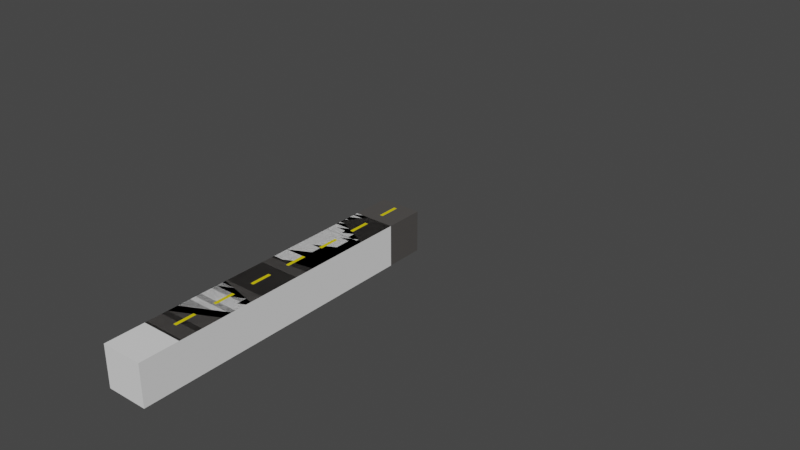 # Source: curve_test.blend  (saved by Blender 2.90.8; exported with 4.5.12 LTS)
import bpy
from mathutils import Matrix  # noqa: F401  (used for matrix-valued properties, if any)

bpy.ops.wm.read_factory_settings(use_empty=True)
scene = bpy.context.scene
scene.name = 'Scene'

# ---- collections
col_collection = bpy.data.collections.new('Collection'); scene.collection.children.link(col_collection)
col_start_and_end = bpy.data.collections.new('start and end'); scene.collection.children.link(col_start_and_end)

# ---- materials (node trees are filled in below, after node groups)
mat_road = bpy.data.materials.new('road')
mat_road.use_transparent_shadow = False
mat_yellow_paint = bpy.data.materials.new('yellow paint')
mat_yellow_paint.use_transparent_shadow = False

# ---- material node trees
mat_road.use_nodes = True; mat_road.node_tree.nodes.clear()
_N = mat_road.node_tree.nodes; _L = mat_road.node_tree.links
n0 = _N.new('ShaderNodeBsdfPrincipled'); n0.name = 'Principled BSDF'; n0.location = (10, 300)
n0.distribution = 'GGX'
n0.subsurface_method = 'BURLEY'
n0.inputs[0].default_value = (0.08001, 0.07511, 0.07156, 1.0)
n0.inputs[3].default_value = 1.45
n0.inputs[27].default_value = (0.0, 0.0, 0.0, 1.0)
n0.inputs[28].default_value = 1.0
n1 = _N.new('ShaderNodeOutputMaterial'); n1.name = 'Material Output'; n1.location = (300, 300)
_L.new(n0.outputs[0], n1.inputs[0])
n1.is_active_output = True
mat_yellow_paint.use_nodes = True; mat_yellow_paint.node_tree.nodes.clear()
_N = mat_yellow_paint.node_tree.nodes; _L = mat_yellow_paint.node_tree.links
n0 = _N.new('ShaderNodeBsdfPrincipled'); n0.name = 'Principled BSDF'; n0.location = (10, 300)
n0.distribution = 'GGX'
n0.subsurface_method = 'BURLEY'
n0.inputs[0].default_value = (0.8, 0.6576, 0.0, 1.0)
n0.inputs[3].default_value = 1.45
n0.inputs[27].default_value = (0.0, 0.0, 0.0, 1.0)
n0.inputs[28].default_value = 1.0
n1 = _N.new('ShaderNodeOutputMaterial'); n1.name = 'Material Output'; n1.location = (300, 300)
_L.new(n0.outputs[0], n1.inputs[0])
n1.is_active_output = True

# ---- world
world_world = bpy.data.worlds.new('World'); scene.world = world_world
world_world.use_nodes = True; world_world.node_tree.nodes.clear()
_N = world_world.node_tree.nodes; _L = world_world.node_tree.links
n0 = _N.new('ShaderNodeOutputWorld'); n0.name = 'World Output'; n0.location = (300, 300)
n1 = _N.new('ShaderNodeBackground'); n1.name = 'Background'; n1.location = (10, 300)
n1.inputs[0].default_value = (0.05088, 0.05088, 0.05088, 1.0)
_L.new(n1.outputs[0], n0.inputs[0])
n0.is_active_output = True
world_world.color = (0.05088, 0.05088, 0.05088)
world_world.use_sun_shadow = False
world_world.sun_shadow_jitter_overblur = 0.0

# ---- meshes
me_plane = bpy.data.meshes.new('Plane')
me_plane.from_pydata([(-1.0, -1.0, 0.0), (1.0, -1.0, 0.0), (-1.0, 1.0, 0.0), (1.0, 1.0, 0.0)], [], [(0, 1, 3, 2)])
_uv = me_plane.uv_layers.new(name='UVMap')
_uv.uv.foreach_set('vector', [0.0, 0.0, 1.0, 0.0, 1.0, 1.0, 0.0, 1.0])
me_plane.use_remesh_fix_poles = True
me_plane.use_remesh_preserve_attributes = False
me_plane.use_mirror_vertex_groups = False
me_plane.update()
me_plane_001 = bpy.data.meshes.new('Plane.001')
me_plane_001.from_pydata([(-1.0, -1.0, -0.05), (1.0, -1.0, -0.05), (-1.0, 1.0, -0.05), (1.0, 1.0, -0.05)], [], [(0, 1, 3, 2)])
_uv = me_plane_001.uv_layers.new(name='UVMap')
_uv.uv.foreach_set('vector', [0.0, 0.0, 1.0, 0.0, 1.0, 1.0, 0.0, 1.0])
me_plane_001.use_remesh_fix_poles = True
me_plane_001.use_remesh_preserve_attributes = False
me_plane_001.use_mirror_vertex_groups = False
me_plane_001.update()
me_cube = bpy.data.meshes.new('Cube')
me_cube.from_pydata([(-1.0, -1.0, -1.0), (-1.0, -1.0, 1.0), (-1.0, 1.0, -1.0), (-1.0, 1.0, 1.0), (1.0, -1.0, -1.0), (1.0, -1.0, 1.0), (1.0, 1.0, -1.0), (1.0, 1.0, 1.0), (-1.0, 0.96, -1.0), (-1.0, 0.92, -1.0), (-1.0, 0.88, -1.0), (-1.0, 0.84, -1.0), (-1.0, 0.8, -1.0), (-1.0, 0.76, -1.0), (-1.0, 0.72, -1.0), (-1.0, 0.68, -1.0), (-1.0, 0.64, -1.0), (-1.0, 0.6, -1.0), (-1.0, 0.56, -1.0), (-1.0, 0.52, -1.0), (-1.0, 0.48, -1.0), (-1.0, 0.44, -1.0), (-1.0, 0.4, -1.0), (-1.0, 0.36, -1.0), (-1.0, 0.32, -1.0), (-1.0, 0.28, -1.0), (-1.0, 0.24, -1.0), (-1.0, 0.2, -1.0), (-1.0, 0.16, -1.0), (-1.0, 0.12, -1.0), (-1.0, 0.08, -1.0), (-1.0, 0.04, -1.0), (-1.0, -1.602e-07, -1.0), (-1.0, -0.04, -1.0), (-1.0, -0.08, -1.0), (-1.0, -0.12, -1.0), (-1.0, -0.16, -1.0), (-1.0, -0.2, -1.0), (-1.0, -0.24, -1.0), (-1.0, -0.28, -1.0), (-1.0, -0.32, -1.0), (-1.0, -0.36, -1.0), (-1.0, -0.4, -1.0), (-1.0, -0.44, -1.0), (-1.0, -0.48, -1.0), (-1.0, -0.52, -1.0), (-1.0, -0.56, -1.0), (-1.0, -0.6, -1.0), (-1.0, -0.64, -1.0), (-1.0, -0.68, -1.0), (-1.0, -0.72, -1.0), (-1.0, -0.76, -1.0), (-1.0, -0.8, -1.0), (-1.0, -0.84, -1.0), (-1.0, -0.88, -1.0), (-1.0, -0.92, -1.0), (-1.0, -0.96, -1.0), (-1.0, -0.96, 1.0), (-1.0, -0.92, 1.0), (-1.0, -0.88, 1.0), (-1.0, -0.84, 1.0), (-1.0, -0.8, 1.0), (-1.0, -0.76, 1.0), (-1.0, -0.72, 1.0), (-1.0, -0.68, 1.0), (-1.0, -0.64, 1.0), (-1.0, -0.6, 1.0), (-1.0, -0.56, 1.0), (-1.0, -0.52, 1.0), (-1.0, -0.48, 1.0), (-1.0, -0.44, 1.0), (-1.0, -0.4, 1.0), (-1.0, -0.36, 1.0), (-1.0, -0.32, 1.0), (-1.0, -0.28, 1.0), (-1.0, -0.24, 1.0), (-1.0, -0.2, 1.0), (-1.0, -0.16, 1.0), (-1.0, -0.12, 1.0), (-1.0, -0.08, 1.0), (-1.0, -0.04, 1.0), (-1.0, 1.602e-07, 1.0), (-1.0, 0.04, 1.0), (-1.0, 0.08, 1.0), (-1.0, 0.12, 1.0), (-1.0, 0.16, 1.0), (-1.0, 0.2, 1.0), (-1.0, 0.24, 1.0), (-1.0, 0.28, 1.0), (-1.0, 0.32, 1.0), (-1.0, 0.36, 1.0), (-1.0, 0.4, 1.0), (-1.0, 0.44, 1.0), (-1.0, 0.48, 1.0), (-1.0, 0.52, 1.0), (-1.0, 0.56, 1.0), (-1.0, 0.6, 1.0), (-1.0, 0.64, 1.0), (-1.0, 0.68, 1.0), (-1.0, 0.72, 1.0), (-1.0, 0.76, 1.0), (-1.0, 0.8, 1.0), (-1.0, 0.84, 1.0), (-1.0, 0.88, 1.0), (-1.0, 0.92, 1.0), (-1.0, 0.96, 1.0), (1.0, -0.96, -1.0), (1.0, -0.92, -1.0), (1.0, -0.88, -1.0), (1.0, -0.84, -1.0), (1.0, -0.8, -1.0), (1.0, -0.76, -1.0), (1.0, -0.72, -1.0), (1.0, -0.68, -1.0), (1.0, -0.64, -1.0), (1.0, -0.6, -1.0), (1.0, -0.56, -1.0), (1.0, -0.52, -1.0), (1.0, -0.48, -1.0), (1.0, -0.44, -1.0), (1.0, -0.4, -1.0), (1.0, -0.36, -1.0), (1.0, -0.32, -1.0), (1.0, -0.28, -1.0), (1.0, -0.24, -1.0), (1.0, -0.2, -1.0), (1.0, -0.16, -1.0), (1.0, -0.12, -1.0), (1.0, -0.08, -1.0), (1.0, -0.04, -1.0), (1.0, 1.602e-07, -1.0), (1.0, 0.04, -1.0), (1.0, 0.08, -1.0), (1.0, 0.12, -1.0), (1.0, 0.16, -1.0), (1.0, 0.2, -1.0), (1.0, 0.24, -1.0), (1.0, 0.28, -1.0), (1.0, 0.32, -1.0), (1.0, 0.36, -1.0), (1.0, 0.4, -1.0), (1.0, 0.44, -1.0), (1.0, 0.48, -1.0), (1.0, 0.52, -1.0), (1.0, 0.56, -1.0), (1.0, 0.6, -1.0), (1.0, 0.64, -1.0), (1.0, 0.68, -1.0), (1.0, 0.72, -1.0), (1.0, 0.76, -1.0), (1.0, 0.8, -1.0), (1.0, 0.84, -1.0), (1.0, 0.88, -1.0), (1.0, 0.92, -1.0), (1.0, 0.96, -1.0), (1.0, 0.96, 1.0), (1.0, 0.92, 1.0), (1.0, 0.88, 1.0), (1.0, 0.84, 1.0), (1.0, 0.8, 1.0), (1.0, 0.76, 1.0), (1.0, 0.72, 1.0), (1.0, 0.68, 1.0), (1.0, 0.64, 1.0), (1.0, 0.6, 1.0), (1.0, 0.56, 1.0), (1.0, 0.52, 1.0), (1.0, 0.48, 1.0), (1.0, 0.44, 1.0), (1.0, 0.4, 1.0), (1.0, 0.36, 1.0), (1.0, 0.32, 1.0), (1.0, 0.28, 1.0), (1.0, 0.24, 1.0), (1.0, 0.2, 1.0), (1.0, 0.16, 1.0), (1.0, 0.12, 1.0), (1.0, 0.08, 1.0), (1.0, 0.04, 1.0), (1.0, -1.602e-07, 1.0), (1.0, -0.04, 1.0), (1.0, -0.08, 1.0), (1.0, -0.12, 1.0), (1.0, -0.16, 1.0), (1.0, -0.2, 1.0), (1.0, -0.24, 1.0), (1.0, -0.28, 1.0), (1.0, -0.32, 1.0), (1.0, -0.36, 1.0), (1.0, -0.4, 1.0), (1.0, -0.44, 1.0), (1.0, -0.48, 1.0), (1.0, -0.52, 1.0), (1.0, -0.56, 1.0), (1.0, -0.6, 1.0), (1.0, -0.64, 1.0), (1.0, -0.68, 1.0), (1.0, -0.72, 1.0), (1.0, -0.76, 1.0), (1.0, -0.8, 1.0), (1.0, -0.84, 1.0), (1.0, -0.88, 1.0), (1.0, -0.92, 1.0), (1.0, -0.96, 1.0)], [], [(8, 105, 3, 2), (2, 3, 7, 6), (106, 203, 5, 4), (4, 5, 1, 0), (56, 106, 4, 0), (203, 57, 1, 5), (7, 3, 105, 155), (155, 105, 104, 156), (156, 104, 103, 157), (157, 103, 102, 158), (158, 102, 101, 159), (159, 101, 100, 160), (160, 100, 99, 161), (161, 99, 98, 162), (162, 98, 97, 163), (163, 97, 96, 164), (164, 96, 95, 165), (165, 95, 94, 166), (166, 94, 93, 167), (167, 93, 92, 168), (168, 92, 91, 169), (169, 91, 90, 170), (170, 90, 89, 171), (171, 89, 88, 172), (172, 88, 87, 173), (173, 87, 86, 174), (174, 86, 85, 175), (175, 85, 84, 176), (176, 84, 83, 177), (177, 83, 82, 178), (178, 82, 81, 179), (179, 81, 80, 180), (180, 80, 79, 181), (181, 79, 78, 182), (182, 78, 77, 183), (183, 77, 76, 184), (184, 76, 75, 185), (185, 75, 74, 186), (186, 74, 73, 187), (187, 73, 72, 188), (188, 72, 71, 189), (189, 71, 70, 190), (190, 70, 69, 191), (191, 69, 68, 192), (192, 68, 67, 193), (193, 67, 66, 194), (194, 66, 65, 195), (195, 65, 64, 196), (196, 64, 63, 197), (197, 63, 62, 198), (198, 62, 61, 199), (199, 61, 60, 200), (200, 60, 59, 201), (201, 59, 58, 202), (202, 58, 57, 203), (2, 6, 154, 8), (8, 154, 153, 9), (9, 153, 152, 10), (10, 152, 151, 11), (11, 151, 150, 12), (12, 150, 149, 13), (13, 149, 148, 14), (14, 148, 147, 15), (15, 147, 146, 16), (16, 146, 145, 17), (17, 145, 144, 18), (18, 144, 143, 19), (19, 143, 142, 20), (20, 142, 141, 21), (21, 141, 140, 22), (22, 140, 139, 23), (23, 139, 138, 24), (24, 138, 137, 25), (25, 137, 136, 26), (26, 136, 135, 27), (27, 135, 134, 28), (28, 134, 133, 29), (29, 133, 132, 30), (30, 132, 131, 31), (31, 131, 130, 32), (32, 130, 129, 33), (33, 129, 128, 34), (34, 128, 127, 35), (35, 127, 126, 36), (36, 126, 125, 37), (37, 125, 124, 38), (38, 124, 123, 39), (39, 123, 122, 40), (40, 122, 121, 41), (41, 121, 120, 42), (42, 120, 119, 43), (43, 119, 118, 44), (44, 118, 117, 45), (45, 117, 116, 46), (46, 116, 115, 47), (47, 115, 114, 48), (48, 114, 113, 49), (49, 113, 112, 50), (50, 112, 111, 51), (51, 111, 110, 52), (52, 110, 109, 53), (53, 109, 108, 54), (54, 108, 107, 55), (55, 107, 106, 56), (6, 7, 155, 154), (154, 155, 156, 153), (153, 156, 157, 152), (152, 157, 158, 151), (151, 158, 159, 150), (150, 159, 160, 149), (149, 160, 161, 148), (148, 161, 162, 147), (147, 162, 163, 146), (146, 163, 164, 145), (145, 164, 165, 144), (144, 165, 166, 143), (143, 166, 167, 142), (142, 167, 168, 141), (141, 168, 169, 140), (140, 169, 170, 139), (139, 170, 171, 138), (138, 171, 172, 137), (137, 172, 173, 136), (136, 173, 174, 135), (135, 174, 175, 134), (134, 175, 176, 133), (133, 176, 177, 132), (132, 177, 178, 131), (131, 178, 179, 130), (130, 179, 180, 129), (129, 180, 181, 128), (128, 181, 182, 127), (127, 182, 183, 126), (126, 183, 184, 125), (125, 184, 185, 124), (124, 185, 186, 123), (123, 186, 187, 122), (122, 187, 188, 121), (121, 188, 189, 120), (120, 189, 190, 119), (119, 190, 191, 118), (118, 191, 192, 117), (117, 192, 193, 116), (116, 193, 194, 115), (115, 194, 195, 114), (114, 195, 196, 113), (113, 196, 197, 112), (112, 197, 198, 111), (111, 198, 199, 110), (110, 199, 200, 109), (109, 200, 201, 108), (108, 201, 202, 107), (107, 202, 203, 106), (0, 1, 57, 56), (56, 57, 58, 55), (55, 58, 59, 54), (54, 59, 60, 53), (53, 60, 61, 52), (52, 61, 62, 51), (51, 62, 63, 50), (50, 63, 64, 49), (49, 64, 65, 48), (48, 65, 66, 47), (47, 66, 67, 46), (46, 67, 68, 45), (45, 68, 69, 44), (44, 69, 70, 43), (43, 70, 71, 42), (42, 71, 72, 41), (41, 72, 73, 40), (40, 73, 74, 39), (39, 74, 75, 38), (38, 75, 76, 37), (37, 76, 77, 36), (36, 77, 78, 35), (35, 78, 79, 34), (34, 79, 80, 33), (33, 80, 81, 32), (32, 81, 82, 31), (31, 82, 83, 30), (30, 83, 84, 29), (29, 84, 85, 28), (28, 85, 86, 27), (27, 86, 87, 26), (26, 87, 88, 25), (25, 88, 89, 24), (24, 89, 90, 23), (23, 90, 91, 22), (22, 91, 92, 21), (21, 92, 93, 20), (20, 93, 94, 19), (19, 94, 95, 18), (18, 95, 96, 17), (17, 96, 97, 16), (16, 97, 98, 15), (15, 98, 99, 14), (14, 99, 100, 13), (13, 100, 101, 12), (12, 101, 102, 11), (11, 102, 103, 10), (10, 103, 104, 9), (9, 104, 105, 8)])
_uv = me_cube.uv_layers.new(name='UVMap')
_uv.uv.foreach_set('vector', [0.375, 0.245, 0.625, 0.245, 0.625, 0.25, 0.375, 0.25, 0.375, 0.25, 0.625, 0.25, 0.625, 0.5, 0.375, 0.5, 0.375, 0.745, 0.625, 0.745, 0.625, 0.75, 0.375, 0.75, 0.375, 0.75, 0.625, 0.75, 0.625, 1.0, 0.375, 1.0, 0.125, 0.745, 0.375, 0.745, 0.375, 0.75, 0.125, 0.75, 0.625, 0.745, 0.875, 0.745, 0.875, 0.75, 0.625, 0.75, 0.625, 0.5, 0.875, 0.5, 0.875, 0.505, 0.625, 0.505, 0.625, 0.505, 0.875, 0.505, 0.875, 0.51, 0.625, 0.51, 0.625, 0.51, 0.875, 0.51, 0.875, 0.515, 0.625, 0.515, 0.625, 0.515, 0.875, 0.515, 0.875, 0.52, 0.625, 0.52, 0.625, 0.52, 0.875, 0.52, 0.875, 0.525, 0.625, 0.525, 0.625, 0.525, 0.875, 0.525, 0.875, 0.53, 0.625, 0.53, 0.625, 0.53, 0.875, 0.53, 0.875, 0.535, 0.625, 0.535, 0.625, 0.535, 0.875, 0.535, 0.875, 0.54, 0.625, 0.54, 0.625, 0.54, 0.875, 0.54, 0.875, 0.545, 0.625, 0.545, 0.625, 0.545, 0.875, 0.545, 0.875, 0.55, 0.625, 0.55, 0.625, 0.55, 0.875, 0.55, 0.875, 0.555, 0.625, 0.555, 0.625, 0.555, 0.875, 0.555, 0.875, 0.56, 0.625, 0.56, 0.625, 0.56, 0.875, 0.56, 0.875, 0.565, 0.625, 0.565, 0.625, 0.565, 0.875, 0.565, 0.875, 0.57, 0.625, 0.57, 0.625, 0.57, 0.875, 0.57, 0.875, 0.575, 0.625, 0.575, 0.625, 0.575, 0.875, 0.575, 0.875, 0.58, 0.625, 0.58, 0.625, 0.58, 0.875, 0.58, 0.875, 0.585, 0.625, 0.585, 0.625, 0.585, 0.875, 0.585, 0.875, 0.59, 0.625, 0.59, 0.625, 0.59, 0.875, 0.59, 0.875, 0.595, 0.625, 0.595, 0.625, 0.595, 0.875, 0.595, 0.875, 0.6, 0.625, 0.6, 0.625, 0.6, 0.875, 0.6, 0.875, 0.605, 0.625, 0.605, 0.625, 0.605, 0.875, 0.605, 0.875, 0.61, 0.625, 0.61, 0.625, 0.61, 0.875, 0.61, 0.875, 0.615, 0.625, 0.615, 0.625, 0.615, 0.875, 0.615, 0.875, 0.62, 0.625, 0.62, 0.625, 0.62, 0.875, 0.62, 0.875, 0.625, 0.625, 0.625, 0.625, 0.625, 0.875, 0.625, 0.875, 0.63, 0.625, 0.63, 0.625, 0.63, 0.875, 0.63, 0.875, 0.635, 0.625, 0.635, 0.625, 0.635, 0.875, 0.635, 0.875, 0.64, 0.625, 0.64, 0.625, 0.64, 0.875, 0.64, 0.875, 0.645, 0.625, 0.645, 0.625, 0.645, 0.875, 0.645, 0.875, 0.65, 0.625, 0.65, 0.625, 0.65, 0.875, 0.65, 0.875, 0.655, 0.625, 0.655, 0.625, 0.655, 0.875, 0.655, 0.875, 0.66, 0.625, 0.66, 0.625, 0.66, 0.875, 0.66, 0.875, 0.665, 0.625, 0.665, 0.625, 0.665, 0.875, 0.665, 0.875, 0.67, 0.625, 0.67, 0.625, 0.67, 0.875, 0.67, 0.875, 0.675, 0.625, 0.675, 0.625, 0.675, 0.875, 0.675, 0.875, 0.68, 0.625, 0.68, 0.625, 0.68, 0.875, 0.68, 0.875, 0.685, 0.625, 0.685, 0.625, 0.685, 0.875, 0.685, 0.875, 0.69, 0.625, 0.69, 0.625, 0.69, 0.875, 0.69, 0.875, 0.695, 0.625, 0.695, 0.625, 0.695, 0.875, 0.695, 0.875, 0.7, 0.625, 0.7, 0.625, 0.7, 0.875, 0.7, 0.875, 0.705, 0.625, 0.705, 0.625, 0.705, 0.875, 0.705, 0.875, 0.71, 0.625, 0.71, 0.625, 0.71, 0.875, 0.71, 0.875, 0.715, 0.625, 0.715, 0.625, 0.715, 0.875, 0.715, 0.875, 0.72, 0.625, 0.72, 0.625, 0.72, 0.875, 0.72, 0.875, 0.725, 0.625, 0.725, 0.625, 0.725, 0.875, 0.725, 0.875, 0.73, 0.625, 0.73, 0.625, 0.73, 0.875, 0.73, 0.875, 0.735, 0.625, 0.735, 0.625, 0.735, 0.875, 0.735, 0.875, 0.74, 0.625, 0.74, 0.625, 0.74, 0.875, 0.74, 0.875, 0.745, 0.625, 0.745, 0.125, 0.5, 0.375, 0.5, 0.375, 0.505, 0.125, 0.505, 0.125, 0.505, 0.375, 0.505, 0.375, 0.51, 0.125, 0.51, 0.125, 0.51, 0.375, 0.51, 0.375, 0.515, 0.125, 0.515, 0.125, 0.515, 0.375, 0.515, 0.375, 0.52, 0.125, 0.52, 0.125, 0.52, 0.375, 0.52, 0.375, 0.525, 0.125, 0.525, 0.125, 0.525, 0.375, 0.525, 0.375, 0.53, 0.125, 0.53, 0.125, 0.53, 0.375, 0.53, 0.375, 0.535, 0.125, 0.535, 0.125, 0.535, 0.375, 0.535, 0.375, 0.54, 0.125, 0.54, 0.125, 0.54, 0.375, 0.54, 0.375, 0.545, 0.125, 0.545, 0.125, 0.545, 0.375, 0.545, 0.375, 0.55, 0.125, 0.55, 0.125, 0.55, 0.375, 0.55, 0.375, 0.555, 0.125, 0.555, 0.125, 0.555, 0.375, 0.555, 0.375, 0.56, 0.125, 0.56, 0.125, 0.56, 0.375, 0.56, 0.375, 0.565, 0.125, 0.565, 0.125, 0.565, 0.375, 0.565, 0.375, 0.57, 0.125, 0.57, 0.125, 0.57, 0.375, 0.57, 0.375, 0.575, 0.125, 0.575, 0.125, 0.575, 0.375, 0.575, 0.375, 0.58, 0.125, 0.58, 0.125, 0.58, 0.375, 0.58, 0.375, 0.585, 0.125, 0.585, 0.125, 0.585, 0.375, 0.585, 0.375, 0.59, 0.125, 0.59, 0.125, 0.59, 0.375, 0.59, 0.375, 0.595, 0.125, 0.595, 0.125, 0.595, 0.375, 0.595, 0.375, 0.6, 0.125, 0.6, 0.125, 0.6, 0.375, 0.6, 0.375, 0.605, 0.125, 0.605, 0.125, 0.605, 0.375, 0.605, 0.375, 0.61, 0.125, 0.61, 0.125, 0.61, 0.375, 0.61, 0.375, 0.615, 0.125, 0.615, 0.125, 0.615, 0.375, 0.615, 0.375, 0.62, 0.125, 0.62, 0.125, 0.62, 0.375, 0.62, 0.375, 0.625, 0.125, 0.625, 0.125, 0.625, 0.375, 0.625, 0.375, 0.63, 0.125, 0.63, 0.125, 0.63, 0.375, 0.63, 0.375, 0.635, 0.125, 0.635, 0.125, 0.635, 0.375, 0.635, 0.375, 0.64, 0.125, 0.64, 0.125, 0.64, 0.375, 0.64, 0.375, 0.645, 0.125, 0.645, 0.125, 0.645, 0.375, 0.645, 0.375, 0.65, 0.125, 0.65, 0.125, 0.65, 0.375, 0.65, 0.375, 0.655, 0.125, 0.655, 0.125, 0.655, 0.375, 0.655, 0.375, 0.66, 0.125, 0.66, 0.125, 0.66, 0.375, 0.66, 0.375, 0.665, 0.125, 0.665, 0.125, 0.665, 0.375, 0.665, 0.375, 0.67, 0.125, 0.67, 0.125, 0.67, 0.375, 0.67, 0.375, 0.675, 0.125, 0.675, 0.125, 0.675, 0.375, 0.675, 0.375, 0.68, 0.125, 0.68, 0.125, 0.68, 0.375, 0.68, 0.375, 0.685, 0.125, 0.685, 0.125, 0.685, 0.375, 0.685, 0.375, 0.69, 0.125, 0.69, 0.125, 0.69, 0.375, 0.69, 0.375, 0.695, 0.125, 0.695, 0.125, 0.695, 0.375, 0.695, 0.375, 0.7, 0.125, 0.7, 0.125, 0.7, 0.375, 0.7, 0.375, 0.705, 0.125, 0.705, 0.125, 0.705, 0.375, 0.705, 0.375, 0.71, 0.125, 0.71, 0.125, 0.71, 0.375, 0.71, 0.375, 0.715, 0.125, 0.715, 0.125, 0.715, 0.375, 0.715, 0.375, 0.72, 0.125, 0.72, 0.125, 0.72, 0.375, 0.72, 0.375, 0.725, 0.125, 0.725, 0.125, 0.725, 0.375, 0.725, 0.375, 0.73, 0.125, 0.73, 0.125, 0.73, 0.375, 0.73, 0.375, 0.735, 0.125, 0.735, 0.125, 0.735, 0.375, 0.735, 0.375, 0.74, 0.125, 0.74, 0.125, 0.74, 0.375, 0.74, 0.375, 0.745, 0.125, 0.745, 0.375, 0.5, 0.625, 0.5, 0.625, 0.505, 0.375, 0.505, 0.375, 0.505, 0.625, 0.505, 0.625, 0.51, 0.375, 0.51, 0.375, 0.51, 0.625, 0.51, 0.625, 0.515, 0.375, 0.515, 0.375, 0.515, 0.625, 0.515, 0.625, 0.52, 0.375, 0.52, 0.375, 0.52, 0.625, 0.52, 0.625, 0.525, 0.375, 0.525, 0.375, 0.525, 0.625, 0.525, 0.625, 0.53, 0.375, 0.53, 0.375, 0.53, 0.625, 0.53, 0.625, 0.535, 0.375, 0.535, 0.375, 0.535, 0.625, 0.535, 0.625, 0.54, 0.375, 0.54, 0.375, 0.54, 0.625, 0.54, 0.625, 0.545, 0.375, 0.545, 0.375, 0.545, 0.625, 0.545, 0.625, 0.55, 0.375, 0.55, 0.375, 0.55, 0.625, 0.55, 0.625, 0.555, 0.375, 0.555, 0.375, 0.555, 0.625, 0.555, 0.625, 0.56, 0.375, 0.56, 0.375, 0.56, 0.625, 0.56, 0.625, 0.565, 0.375, 0.565, 0.375, 0.565, 0.625, 0.565, 0.625, 0.57, 0.375, 0.57, 0.375, 0.57, 0.625, 0.57, 0.625, 0.575, 0.375, 0.575, 0.375, 0.575, 0.625, 0.575, 0.625, 0.58, 0.375, 0.58, 0.375, 0.58, 0.625, 0.58, 0.625, 0.585, 0.375, 0.585, 0.375, 0.585, 0.625, 0.585, 0.625, 0.59, 0.375, 0.59, 0.375, 0.59, 0.625, 0.59, 0.625, 0.595, 0.375, 0.595, 0.375, 0.595, 0.625, 0.595, 0.625, 0.6, 0.375, 0.6, 0.375, 0.6, 0.625, 0.6, 0.625, 0.605, 0.375, 0.605, 0.375, 0.605, 0.625, 0.605, 0.625, 0.61, 0.375, 0.61, 0.375, 0.61, 0.625, 0.61, 0.625, 0.615, 0.375, 0.615, 0.375, 0.615, 0.625, 0.615, 0.625, 0.62, 0.375, 0.62, 0.375, 0.62, 0.625, 0.62, 0.625, 0.625, 0.375, 0.625, 0.375, 0.625, 0.625, 0.625, 0.625, 0.63, 0.375, 0.63, 0.375, 0.63, 0.625, 0.63, 0.625, 0.635, 0.375, 0.635, 0.375, 0.635, 0.625, 0.635, 0.625, 0.64, 0.375, 0.64, 0.375, 0.64, 0.625, 0.64, 0.625, 0.645, 0.375, 0.645, 0.375, 0.645, 0.625, 0.645, 0.625, 0.65, 0.375, 0.65, 0.375, 0.65, 0.625, 0.65, 0.625, 0.655, 0.375, 0.655, 0.375, 0.655, 0.625, 0.655, 0.625, 0.66, 0.375, 0.66, 0.375, 0.66, 0.625, 0.66, 0.625, 0.665, 0.375, 0.665, 0.375, 0.665, 0.625, 0.665, 0.625, 0.67, 0.375, 0.67, 0.375, 0.67, 0.625, 0.67, 0.625, 0.675, 0.375, 0.675, 0.375, 0.675, 0.625, 0.675, 0.625, 0.68, 0.375, 0.68, 0.375, 0.68, 0.625, 0.68, 0.625, 0.685, 0.375, 0.685, 0.375, 0.685, 0.625, 0.685, 0.625, 0.69, 0.375, 0.69, 0.375, 0.69, 0.625, 0.69, 0.625, 0.695, 0.375, 0.695, 0.375, 0.695, 0.625, 0.695, 0.625, 0.7, 0.375, 0.7, 0.375, 0.7, 0.625, 0.7, 0.625, 0.705, 0.375, 0.705, 0.375, 0.705, 0.625, 0.705, 0.625, 0.71, 0.375, 0.71, 0.375, 0.71, 0.625, 0.71, 0.625, 0.715, 0.375, 0.715, 0.375, 0.715, 0.625, 0.715, 0.625, 0.72, 0.375, 0.72, 0.375, 0.72, 0.625, 0.72, 0.625, 0.725, 0.375, 0.725, 0.375, 0.725, 0.625, 0.725, 0.625, 0.73, 0.375, 0.73, 0.375, 0.73, 0.625, 0.73, 0.625, 0.735, 0.375, 0.735, 0.375, 0.735, 0.625, 0.735, 0.625, 0.74, 0.375, 0.74, 0.375, 0.74, 0.625, 0.74, 0.625, 0.745, 0.375, 0.745, 0.375, 0.0, 0.625, 0.0, 0.625, 0.005, 0.375, 0.005, 0.375, 0.005, 0.625, 0.005, 0.625, 0.01, 0.375, 0.01, 0.375, 0.01, 0.625, 0.01, 0.625, 0.015, 0.375, 0.015, 0.375, 0.015, 0.625, 0.015, 0.625, 0.02, 0.375, 0.02, 0.375, 0.02, 0.625, 0.02, 0.625, 0.025, 0.375, 0.025, 0.375, 0.025, 0.625, 0.025, 0.625, 0.03, 0.375, 0.03, 0.375, 0.03, 0.625, 0.03, 0.625, 0.035, 0.375, 0.035, 0.375, 0.035, 0.625, 0.035, 0.625, 0.04, 0.375, 0.04, 0.375, 0.04, 0.625, 0.04, 0.625, 0.045, 0.375, 0.045, 0.375, 0.045, 0.625, 0.045, 0.625, 0.05, 0.375, 0.05, 0.375, 0.05, 0.625, 0.05, 0.625, 0.055, 0.375, 0.055, 0.375, 0.055, 0.625, 0.055, 0.625, 0.06, 0.375, 0.06, 0.375, 0.06, 0.625, 0.06, 0.625, 0.065, 0.375, 0.065, 0.375, 0.065, 0.625, 0.065, 0.625, 0.07, 0.375, 0.07, 0.375, 0.07, 0.625, 0.07, 0.625, 0.075, 0.375, 0.075, 0.375, 0.075, 0.625, 0.075, 0.625, 0.08, 0.375, 0.08, 0.375, 0.08, 0.625, 0.08, 0.625, 0.085, 0.375, 0.085, 0.375, 0.085, 0.625, 0.085, 0.625, 0.09, 0.375, 0.09, 0.375, 0.09, 0.625, 0.09, 0.625, 0.095, 0.375, 0.095, 0.375, 0.095, 0.625, 0.095, 0.625, 0.1, 0.375, 0.1, 0.375, 0.1, 0.625, 0.1, 0.625, 0.105, 0.375, 0.105, 0.375, 0.105, 0.625, 0.105, 0.625, 0.11, 0.375, 0.11, 0.375, 0.11, 0.625, 0.11, 0.625, 0.115, 0.375, 0.115, 0.375, 0.115, 0.625, 0.115, 0.625, 0.12, 0.375, 0.12, 0.375, 0.12, 0.625, 0.12, 0.625, 0.125, 0.375, 0.125, 0.375, 0.125, 0.625, 0.125, 0.625, 0.13, 0.375, 0.13, 0.375, 0.13, 0.625, 0.13, 0.625, 0.135, 0.375, 0.135, 0.375, 0.135, 0.625, 0.135, 0.625, 0.14, 0.375, 0.14, 0.375, 0.14, 0.625, 0.14, 0.625, 0.145, 0.375, 0.145, 0.375, 0.145, 0.625, 0.145, 0.625, 0.15, 0.375, 0.15, 0.375, 0.15, 0.625, 0.15, 0.625, 0.155, 0.375, 0.155, 0.375, 0.155, 0.625, 0.155, 0.625, 0.16, 0.375, 0.16, 0.375, 0.16, 0.625, 0.16, 0.625, 0.165, 0.375, 0.165, 0.375, 0.165, 0.625, 0.165, 0.625, 0.17, 0.375, 0.17, 0.375, 0.17, 0.625, 0.17, 0.625, 0.175, 0.375, 0.175, 0.375, 0.175, 0.625, 0.175, 0.625, 0.18, 0.375, 0.18, 0.375, 0.18, 0.625, 0.18, 0.625, 0.185, 0.375, 0.185, 0.375, 0.185, 0.625, 0.185, 0.625, 0.19, 0.375, 0.19, 0.375, 0.19, 0.625, 0.19, 0.625, 0.195, 0.375, 0.195, 0.375, 0.195, 0.625, 0.195, 0.625, 0.2, 0.375, 0.2, 0.375, 0.2, 0.625, 0.2, 0.625, 0.205, 0.375, 0.205, 0.375, 0.205, 0.625, 0.205, 0.625, 0.21, 0.375, 0.21, 0.375, 0.21, 0.625, 0.21, 0.625, 0.215, 0.375, 0.215, 0.375, 0.215, 0.625, 0.215, 0.625, 0.22, 0.375, 0.22, 0.375, 0.22, 0.625, 0.22, 0.625, 0.225, 0.375, 0.225, 0.375, 0.225, 0.625, 0.225, 0.625, 0.23, 0.375, 0.23, 0.375, 0.23, 0.625, 0.23, 0.625, 0.235, 0.375, 0.235, 0.375, 0.235, 0.625, 0.235, 0.625, 0.24, 0.375, 0.24, 0.375, 0.24, 0.625, 0.24, 0.625, 0.245, 0.375, 0.245])
me_cube.materials.append(mat_road)
me_cube.use_remesh_fix_poles = True
me_cube.use_remesh_preserve_attributes = False
me_cube.use_mirror_vertex_groups = False
me_cube.update()
me_plane_002 = bpy.data.meshes.new('Plane.002')
me_plane_002.from_pydata([(-1.0, -1.0, 0.0), (1.0, -1.0, 0.0), (-1.0, 1.0, 0.0), (1.0, 1.0, 0.0)], [], [(0, 1, 3, 2)])
_uv = me_plane_002.uv_layers.new(name='UVMap')
_uv.uv.foreach_set('vector', [0.0, 0.0, 1.0, 0.0, 1.0, 1.0, 0.0, 1.0])
me_plane_002.materials.append(mat_yellow_paint)
me_plane_002.use_remesh_fix_poles = True
me_plane_002.use_remesh_preserve_attributes = False
me_plane_002.use_mirror_vertex_groups = False
me_plane_002.update()
me_cube_001 = bpy.data.meshes.new('Cube.001')
me_cube_001.from_pydata([(-1.0, -1.0, -1.0), (-1.0, -1.0, 1.0), (-1.0, 1.0, -1.0), (-1.0, 1.0, 1.0), (1.0, -1.0, -1.0), (1.0, -1.0, 1.0), (1.0, 1.0, -1.0), (1.0, 1.0, 1.0)], [], [(0, 1, 3, 2), (2, 3, 7, 6), (6, 7, 5, 4), (4, 5, 1, 0), (2, 6, 4, 0), (7, 3, 1, 5)])
_uv = me_cube_001.uv_layers.new(name='UVMap')
_uv.uv.foreach_set('vector', [0.375, 0.0, 0.625, 0.0, 0.625, 0.25, 0.375, 0.25, 0.375, 0.25, 0.625, 0.25, 0.625, 0.5, 0.375, 0.5, 0.375, 0.5, 0.625, 0.5, 0.625, 0.75, 0.375, 0.75, 0.375, 0.75, 0.625, 0.75, 0.625, 1.0, 0.375, 1.0, 0.125, 0.5, 0.375, 0.5, 0.375, 0.75, 0.125, 0.75, 0.625, 0.5, 0.875, 0.5, 0.875, 0.75, 0.625, 0.75])
me_cube_001.use_remesh_fix_poles = True
me_cube_001.use_remesh_preserve_attributes = False
me_cube_001.use_mirror_vertex_groups = False
me_cube_001.update()

# ---- curves / text
cu_nurbspath_001 = bpy.data.curves.new('NurbsPath.001', 'CURVE')
cu_nurbspath_001.dimensions = '3D'
_sp = cu_nurbspath_001.splines.new('NURBS'); _sp.points.add(4)
_sp.points.foreach_set('co', [-3.815e-06, -38.47, 0.0, 1.0, 0.0, -19.23, 0.0, 1.0, 7.629e-07, -7.629e-07, 0.0, 1.0, 1.907e-06, 19.23, 0.0, 1.0, 3.815e-06, 38.47, 0.0, 1.0])
_sp.order_u = 5
_sp.order_v = 0
_sp.use_endpoint_u = True
cu_nurbspath_001.use_path = True
cu_nurbspath_001.use_path_clamp = True
cu_nurbspath_001.fill_mode = 'FULL'

# ---- objects
ob_zstart = bpy.data.objects.new('zstart', me_plane)
ob_zend = bpy.data.objects.new('zend', me_plane_001)
ob_road = bpy.data.objects.new('road', me_cube)
ob_paint = bpy.data.objects.new('paint', me_plane_002)
ob_cube = bpy.data.objects.new('Cube', me_cube_001)
ob_nurbspath = bpy.data.objects.new('NurbsPath', cu_nurbspath_001)

# ---- transforms, parenting, visibility, modifiers, constraints
ob_zstart.location = (0.0, 0.03064, 0.0)
ob_zstart.rotation_euler = (-1.571, 1.474e-14, 6.283)
ob_zstart.lineart.crease_threshold = 0.0
ob_zend.location = (0.0, -34.97, 0.0)
ob_zend.rotation_euler = (-1.571, 1.474e-14, 6.283)
ob_zend.lineart.crease_threshold = 0.0
ob_road.location = (0.0, -17.5, 0.0)
ob_road.scale = (2.5, 17.5, 2.5)
ob_road.lineart.crease_threshold = 0.0
_m = ob_road.modifiers.new('Curve', 'CURVE')
ob_paint.location = (0.0, -2.192, 2.51)
ob_paint.scale = (0.2, 1.25, 1.0)
ob_paint.lineart.crease_threshold = 0.0
_m = ob_paint.modifiers.new('Array', 'ARRAY')
_m.count = 7
_m.constant_offset_displace = (0.0, 0.0, 0.0)
_m.relative_offset_displace = (0.0, -2.0, 0.0)
ob_cube.location = (0.0, 0.0, 0.0)
ob_cube.rotation_euler = (0.0, -0.0, -1.571)
ob_cube.scale = (2.5, 1.25, 2.5)
ob_cube.lineart.crease_threshold = 0.0
_m = ob_cube.modifiers.new('Array', 'ARRAY')
_m.count = 14
_m.constant_offset_displace = (0.0, 0.0, 0.0)
_m.relative_offset_displace = (0.0, 1.0, 0.0)
_m = ob_cube.modifiers.new('Curve', 'CURVE')
_m.object = ob_nurbspath
ob_nurbspath.location = (0.0, 0.0, 0.0)
ob_nurbspath.lineart.crease_threshold = 0.0

# ---- collection membership
col_start_and_end.objects.link(ob_zstart)
col_start_and_end.objects.link(ob_zend)
col_start_and_end.objects.link(ob_road)
col_start_and_end.objects.link(ob_paint)
col_start_and_end.objects.link(ob_cube)
col_start_and_end.objects.link(ob_nurbspath)

# ---- scene / render settings (as saved in the file)
scene.frame_start = 1; scene.frame_end = 250; scene.frame_set(81)
scene.render.engine = 'BLENDER_EEVEE_NEXT'
scene.cycles.use_denoising = False
scene.cycles.samples = 128
scene.cycles.sampling_pattern = 'TABULATED_SOBOL'
scene.cycles.use_adaptive_sampling = False
scene.cycles.use_light_tree = False
scene.view_settings.view_transform = 'Filmic'
bpy.context.view_layer.update()

# ---- added for rendering (the .blend has no active camera and no usable light): camera, sun
cam_auto = bpy.data.cameras.new('AutoCamera')
cam_auto.lens = 50.0
cam_auto.sensor_width = 36.0
cam_auto.clip_end = 1290.93
ob_auto_camera = bpy.data.objects.new('AutoCamera', cam_auto)
scene.collection.objects.link(ob_auto_camera)
ob_auto_camera.location = (73.5575, -88.394, 58.851)
ob_auto_camera.rotation_euler = (1.09748, -7.21219e-08, 0.694738)
scene.camera = ob_auto_camera
light_auto_sun = bpy.data.lights.new('AutoSun', 'SUN')
light_auto_sun.energy = 3.0
light_auto_sun.angle = 0.0523599
ob_auto_sun = bpy.data.objects.new('AutoSun', light_auto_sun)
scene.collection.objects.link(ob_auto_sun)
ob_auto_sun.rotation_euler = (0.872665, 0.174533, 0.523599)
bpy.context.view_layer.update()
